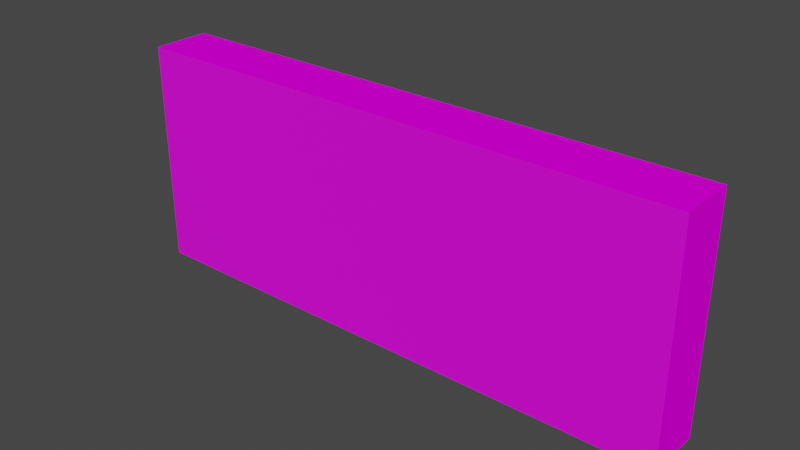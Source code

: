 # Source: GenericHalfWall.blend  (saved by Blender 2.92.15; exported with 4.5.12 LTS)
import bpy
from mathutils import Matrix  # noqa: F401  (used for matrix-valued properties, if any)

bpy.ops.wm.read_factory_settings(use_empty=True)
scene = bpy.context.scene
scene.name = 'Scene'

# ---- collections
col_collection = bpy.data.collections.new('Collection'); scene.collection.children.link(col_collection)

# ---- images (referenced by path relative to the original .blend; pixels are not part of the script)
import os
ASSET_DIR = os.environ.get("B2B_ASSET_DIR", "")  # directory of the original .blend (textures are referenced by path, not embedded)
HERE = os.path.dirname(os.path.abspath(__file__))  # packed textures are extracted next to this script under _unpacked/

def load_image(name, relpath, width, height, colorspace="sRGB"):
    """Load a texture the original file referenced (path relative to the .blend, or extracted next to this script)."""
    p = next((c for c in (os.path.join(HERE, relpath), os.path.join(ASSET_DIR, relpath)) if relpath and os.path.exists(c)), "")
    if p:
        img = bpy.data.images.load(p, check_existing=True)
        img.name = name
    else:  # same state as the original file: an image datablock whose file is absent (Cycles renders it pink)
        img = bpy.data.images.new(name, width, height)
        img.source = "FILE"
        img.filepath = "//" + (relpath or name)
    img.colorspace_settings.name = colorspace
    return img
img_uvhalf = load_image('UVHalf', '', 1024, 512, 'sRGB')

# ---- materials (node trees are filled in below, after node groups)
mat_wall = bpy.data.materials.new('Wall')
mat_front = bpy.data.materials.new('Front')
mat_back = bpy.data.materials.new('Back')

# ---- material node trees
mat_wall.use_nodes = True; mat_wall.node_tree.nodes.clear()
_N = mat_wall.node_tree.nodes; _L = mat_wall.node_tree.links
n0 = _N.new('ShaderNodeBsdfDiffuse'); n0.name = 'Diffuse BSDF'; n0.location = (137, 606)
n1 = _N.new('ShaderNodeOutputMaterial'); n1.name = 'Material Output'; n1.location = (448, 526)
n2 = _N.new('ShaderNodeTexImage'); n2.name = 'Image Texture'; n2.location = (-192, 626)
n2.image = img_uvhalf
_L.new(n0.outputs[0], n1.inputs[0])
_L.new(n2.outputs[0], n0.inputs[0])
n1.is_active_output = True
mat_front.use_nodes = True; mat_front.node_tree.nodes.clear()
_N = mat_front.node_tree.nodes; _L = mat_front.node_tree.links
n0 = _N.new('ShaderNodeBsdfPrincipled'); n0.name = 'Principled BSDF'; n0.location = (10, 300)
n0.distribution = 'GGX'
n0.subsurface_method = 'BURLEY'
n0.inputs[3].default_value = 1.45
n0.inputs[27].default_value = (0.0, 0.0, 0.0, 1.0)
n0.inputs[28].default_value = 1.0
n1 = _N.new('ShaderNodeOutputMaterial'); n1.name = 'Material Output'; n1.location = (300, 300)
n2 = _N.new('ShaderNodeTexImage'); n2.name = 'Image Texture'; n2.location = (-215, 601)
n2.image = img_uvhalf
_L.new(n0.outputs[0], n1.inputs[0])
_L.new(n2.outputs[0], n0.inputs[0])
n1.is_active_output = True
mat_back.use_nodes = True; mat_back.node_tree.nodes.clear()
_N = mat_back.node_tree.nodes; _L = mat_back.node_tree.links
n0 = _N.new('ShaderNodeBsdfPrincipled'); n0.name = 'Principled BSDF'; n0.location = (10, 300)
n0.distribution = 'GGX'
n0.subsurface_method = 'BURLEY'
n0.inputs[3].default_value = 1.45
n0.inputs[27].default_value = (0.0, 0.0, 0.0, 1.0)
n0.inputs[28].default_value = 1.0
n1 = _N.new('ShaderNodeOutputMaterial'); n1.name = 'Material Output'; n1.location = (300, 300)
n2 = _N.new('ShaderNodeTexImage'); n2.name = 'Image Texture'; n2.location = (-260, 471)
n2.image = img_uvhalf
_L.new(n0.outputs[0], n1.inputs[0])
_L.new(n2.outputs[0], n0.inputs[0])
n1.is_active_output = True

# ---- world
world_world = bpy.data.worlds.new('World'); scene.world = world_world
world_world.use_nodes = True; world_world.node_tree.nodes.clear()
_N = world_world.node_tree.nodes; _L = world_world.node_tree.links
n0 = _N.new('ShaderNodeOutputWorld'); n0.name = 'World Output'; n0.location = (300, 300)
n1 = _N.new('ShaderNodeBackground'); n1.name = 'Background'; n1.location = (10, 300)
n1.inputs[0].default_value = (0.05088, 0.05088, 0.05088, 1.0)
_L.new(n1.outputs[0], n0.inputs[0])
n0.is_active_output = True
world_world.color = (0.05088, 0.05088, 0.05088)
world_world.use_sun_shadow = False
world_world.sun_shadow_jitter_overblur = 0.0

# ---- meshes
me_wall = bpy.data.meshes.new('Wall')
me_wall.from_pydata([(-0.5, -0.05154, 0.4028), (0.5, -0.05154, 0.4028), (0.5, -0.05154, 0.0), (-0.5, -0.05154, 0.0), (0.5, 0.05154, 0.0), (-0.5, 0.05154, 0.0), (0.5, 0.05154, 0.4028), (-0.5, 0.05154, 0.4028)], [], [(6, 7, 0, 1), (2, 1, 0, 3), (5, 3, 0, 7), (1, 2, 4, 6), (7, 6, 4, 5)])
me_wall.polygons.foreach_set('material_index', [0, 2, 0, 0, 1])
_uv = me_wall.uv_layers.new(name='UVMap')
_uv.uv.foreach_set('vector', [0.9249, 0.9135, 0.06947, 0.9135, 0.06947, 0.7528, 0.9249, 0.7528, 0.9249, 0.03995, 0.9249, 0.7528, 0.06947, 0.7528, 0.06947, 0.03995, 0.005125, 0.03995, 0.06947, 0.03995, 0.06947, 0.7528, 0.005125, 0.7528, 0.9249, 0.7528, 0.9249, 0.03995, 0.9923, 0.03995, 0.9923, 0.7528, 0.06947, 0.7528, 0.9249, 0.7528, 0.9249, 0.03995, 0.06947, 0.03995])
me_wall.materials.append(mat_wall)
me_wall.materials.append(mat_front)
me_wall.materials.append(mat_back)
me_wall.use_remesh_fix_poles = True
me_wall.use_remesh_preserve_attributes = False
me_wall.use_mirror_vertex_groups = False
me_wall.update()

# ---- objects
ob_wall = bpy.data.objects.new('Wall', me_wall)

# ---- transforms, parenting, visibility, modifiers, constraints
ob_wall.location = (0.0, 3.725e-09, 0.0)
ob_wall.lineart.crease_threshold = 0.0

# ---- collection membership
col_collection.objects.link(ob_wall)

# ---- scene / render settings (as saved in the file)
scene.frame_start = 1; scene.frame_end = 250; scene.frame_set(177)
scene.render.engine = 'CYCLES'
scene.cycles.use_denoising = False
scene.cycles.samples = 128
scene.cycles.sampling_pattern = 'TABULATED_SOBOL'
scene.cycles.use_adaptive_sampling = False
scene.cycles.use_light_tree = False
scene.view_settings.view_transform = 'Filmic'
bpy.context.view_layer.update()

# ---- added for rendering (the .blend has no active camera and no usable light): camera, sun
cam_auto = bpy.data.cameras.new('AutoCamera')
cam_auto.lens = 50.0
cam_auto.sensor_width = 36.0
cam_auto.clip_end = 1000.0
ob_auto_camera = bpy.data.objects.new('AutoCamera', cam_auto)
scene.collection.objects.link(ob_auto_camera)
ob_auto_camera.location = (1.00201, -1.20242, 1.00301)
ob_auto_camera.rotation_euler = (1.09748, -7.21219e-08, 0.694738)
scene.camera = ob_auto_camera
light_auto_sun = bpy.data.lights.new('AutoSun', 'SUN')
light_auto_sun.energy = 3.0
light_auto_sun.angle = 0.0523599
ob_auto_sun = bpy.data.objects.new('AutoSun', light_auto_sun)
scene.collection.objects.link(ob_auto_sun)
ob_auto_sun.rotation_euler = (0.872665, 0.174533, 0.523599)
bpy.context.view_layer.update()
